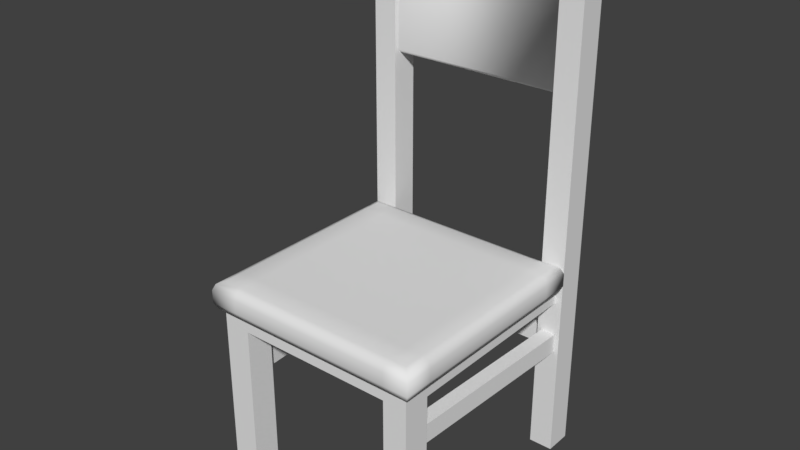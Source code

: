 # Source: chair.blend  (saved by Blender 2.79.0; exported with 4.5.12 LTS)
import bpy
from mathutils import Matrix  # noqa: F401  (used for matrix-valued properties, if any)

bpy.ops.wm.read_factory_settings(use_empty=True)
scene = bpy.context.scene
scene.name = 'Scene'

# ---- collections
col_collection_1 = bpy.data.collections.new('Collection 1'); scene.collection.children.link(col_collection_1)

# ---- world
world_world = bpy.data.worlds.new('World'); scene.world = world_world
world_world.color = (0.05088, 0.05088, 0.05088)
world_world.use_sun_shadow = False
world_world.sun_shadow_jitter_overblur = 0.0
world_world.cycles.sampling_method = 'MANUAL'

# ---- meshes
me_cube = bpy.data.meshes.new('Cube')
me_cube.from_pydata([(-1.471, 2.54, 1.471), (-1.471, 2.54, -1.576), (1.471, 2.54, 1.471), (1.471, 2.54, -1.576), (-1.471, 2.328, -1.576), (-1.471, 2.328, 1.471), (1.471, 2.328, -1.576), (1.471, 2.328, 1.471), (-1.471, 2.54, 1.089), (1.471, 2.54, 1.089), (-1.471, 2.328, 1.089), (1.471, 2.328, 1.089), (1.471, 2.54, -1.1), (1.471, 2.328, -1.1), (-1.471, 2.54, -1.1), (-1.471, 2.328, -1.1), (1.134, 2.54, -1.576), (1.134, 2.54, 1.471), (1.134, 2.328, -1.576), (1.134, 2.328, 1.471), (1.134, 2.328, 1.089), (1.216, 2.926, 1.168), (1.216, 2.926, -1.179), (1.134, 2.328, -1.1), (-1.089, 2.54, -1.576), (-1.089, 2.328, -1.576), (-1.089, 2.328, 1.089), (-1.089, 2.328, -1.1), (-1.089, 2.54, 1.471), (-1.089, 2.328, 1.471), (-1.168, 2.926, 1.168), (-1.168, 2.926, -1.179), (-1.471, 4.578e-06, 1.089), (-1.471, 4.594e-06, 1.471), (1.134, 4.594e-06, 1.471), (1.471, 4.594e-06, 1.471), (1.471, 4.578e-06, 1.089), (-1.089, 4.578e-06, 1.089), (1.134, 4.578e-06, 1.089), (-1.089, 4.594e-06, 1.471), (1.573, 7.078, -1.576), (1.573, 7.078, -1.958), (1.236, 7.078, -1.576), (1.236, 7.078, -1.958), (1.236, 4.461e-06, -1.576), (1.573, 4.461e-06, -1.576), (1.573, 4.444e-06, -1.958), (1.236, 4.444e-06, -1.958), (-1.573, 7.078, -1.576), (-1.573, 7.078, -1.958), (-1.236, 7.078, -1.576), (-1.236, 7.078, -1.958), (-1.236, 4.461e-06, -1.576), (-1.573, 4.461e-06, -1.576), (-1.573, 4.444e-06, -1.958), (-1.236, 4.444e-06, -1.958), (1.573, 5.075, -1.958), (1.236, 5.075, -1.958), (1.573, 5.075, -1.576), (1.236, 5.075, -1.576), (1.236, 6.883, -1.958), (1.236, 6.883, -1.576), (1.573, 6.883, -1.958), (1.573, 6.883, -1.576), (-1.573, 6.883, -1.958), (-1.236, 6.883, -1.958), (-1.573, 6.883, -1.576), (-1.236, 6.883, -1.576), (-1.573, 5.075, -1.958), (-1.573, 5.075, -1.576), (-1.236, 5.075, -1.958), (-1.236, 5.075, -1.576), (1.302, 1.589, -1.576), (1.236, 1.592, -1.889), (1.507, 1.589, -1.576), (1.573, 1.523, -1.958), (1.201, 1.589, 1.089), (1.471, 1.523, 1.471), (1.134, 1.523, 1.471), (-1.089, 1.523, 1.471), (-1.156, 1.589, 1.089), (-1.405, 1.589, 1.089), (-1.471, 1.523, 1.471), (-1.573, 1.523, -1.958), (-1.506, 1.589, -1.576), (-1.236, 1.592, -1.889), (-1.303, 1.589, -1.576), (1.201, 1.859, 1.089), (1.134, 1.925, 1.471), (1.405, 1.859, 1.089), (1.471, 1.925, 1.471), (1.236, 1.856, -1.889), (1.302, 1.859, -1.576), (1.507, 1.859, -1.576), (1.573, 1.925, -1.958), (-1.236, 1.856, -1.889), (-1.303, 1.858, -1.576), (-1.573, 1.925, -1.958), (-1.506, 1.858, -1.576), (-1.156, 1.858, 1.089), (-1.471, 1.925, 1.471), (-1.089, 1.925, 1.471), (-1.405, 1.858, 1.089), (1.236, 1.592, -1.645), (1.573, 1.523, -1.576), (1.573, 1.925, -1.576), (1.471, 1.925, 1.089), (1.471, 1.523, 1.089), (1.134, 1.523, 1.089), (1.134, 1.925, 1.089), (1.236, 1.856, -1.645), (1.405, 1.589, 1.089), (-1.471, 1.925, 1.089), (-1.471, 1.523, 1.089), (-1.089, 1.523, 1.089), (-1.573, 1.925, -1.576), (-1.573, 1.523, -1.576), (-1.236, 1.592, -1.645), (-1.236, 1.856, -1.645), (-1.089, 1.925, 1.089), (1.236, 1.523, -1.958), (1.236, 1.523, -1.576), (-1.236, 1.523, -1.576), (-1.236, 1.523, -1.958), (1.236, 1.925, -1.958), (1.236, 1.925, -1.576), (-1.236, 1.925, -1.958), (-1.236, 1.925, -1.576), (1.236, 6.817, -1.688), (1.236, 6.771, -1.642), (1.236, 6.85, -1.609), (1.236, 6.771, -1.892), (1.236, 6.817, -1.846), (1.236, 6.85, -1.924), (1.236, 5.141, -1.846), (1.236, 5.187, -1.892), (1.236, 5.108, -1.924), (1.236, 5.187, -1.642), (1.236, 5.141, -1.688), (1.236, 5.108, -1.609), (-1.236, 6.771, -1.642), (-1.236, 6.817, -1.688), (-1.236, 6.85, -1.609), (-1.236, 5.141, -1.688), (-1.236, 5.187, -1.642), (-1.236, 5.108, -1.609), (-1.236, 5.187, -1.892), (-1.236, 5.141, -1.846), (-1.236, 5.108, -1.924), (-1.236, 6.817, -1.846), (-1.236, 6.771, -1.892), (-1.236, 6.85, -1.924), (-1.456, 2.926, 1.456), (-1.577, 2.805, 1.577), (-1.542, 2.89, 1.542), (-1.456, 2.926, -1.456), (-1.577, 2.805, -1.577), (-1.542, 2.89, -1.542), (1.456, 2.926, 1.456), (1.577, 2.805, 1.577), (1.542, 2.89, 1.542), (1.456, 2.926, -1.456), (1.577, 2.805, -1.577), (1.542, 2.89, -1.542), (-1.577, 2.625, -1.577), (-1.542, 2.54, -1.542), (-1.577, 2.625, 1.577), (-1.542, 2.54, 1.542), (1.577, 2.625, -1.577), (1.542, 2.54, -1.542), (1.577, 2.625, 1.577), (1.542, 2.54, 1.542), (-1.577, 2.625, 1.168), (-1.542, 2.54, 1.142), (-1.456, 2.926, 1.168), (-1.577, 2.805, 1.168), (-1.542, 2.89, 1.168), (1.577, 2.625, 1.168), (1.542, 2.54, 1.142), (1.577, 2.805, 1.168), (1.456, 2.926, 1.168), (1.542, 2.89, 1.168), (-1.577, 2.805, -1.179), (-1.456, 2.926, -1.179), (-1.542, 2.89, -1.179), (1.577, 2.625, -1.179), (1.542, 2.54, -1.153), (-1.577, 2.625, -1.179), (-1.542, 2.54, -1.153), (1.577, 2.805, -1.179), (1.456, 2.926, -1.179), (1.542, 2.89, -1.179), (1.216, 2.625, -1.577), (1.188, 2.54, -1.542), (1.216, 2.805, -1.577), (1.216, 2.926, -1.456), (1.216, 2.89, -1.542), (1.216, 2.625, 1.577), (1.188, 2.54, 1.542), (1.216, 2.926, 1.456), (1.216, 2.805, 1.577), (1.216, 2.89, 1.542), (-1.168, 2.625, -1.577), (-1.141, 2.54, -1.542), (-1.168, 2.805, 1.577), (-1.168, 2.926, 1.456), (-1.168, 2.89, 1.542), (-1.168, 2.805, -1.577), (-1.168, 2.926, -1.456), (-1.168, 2.89, -1.542), (-1.168, 2.625, 1.577), (-1.141, 2.54, 1.542)], [], [(164, 156, 207, 202), (168, 162, 189, 185), (170, 159, 200, 197), (30, 174, 152, 205), (28, 0, 5, 29), (208, 155, 183, 31), (108, 107, 36, 38), (16, 3, 6, 18), (9, 2, 7, 11), (14, 1, 4, 15), (0, 8, 10, 5), (12, 9, 11, 13), (23, 13, 11, 20), (172, 175, 182, 187), (31, 183, 174, 30), (190, 22, 21, 180), (210, 204, 153, 166), (187, 182, 156, 164), (18, 6, 13, 23), (3, 12, 13, 6), (8, 14, 15, 10), (185, 189, 179, 177), (25, 18, 23, 27), (192, 194, 162, 168), (27, 23, 20, 26), (24, 16, 18, 25), (26, 20, 19, 29), (21, 30, 205, 199), (177, 179, 159, 170), (2, 17, 19, 7), (161, 195, 22, 190), (195, 208, 31, 22), (180, 21, 199, 158), (114, 79, 39, 37), (1, 24, 25, 4), (15, 27, 26, 10), (4, 25, 27, 15), (197, 200, 204, 210), (22, 31, 30, 21), (202, 207, 194, 192), (17, 28, 29, 19), (167, 173, 188, 165, 203, 193, 169, 186, 178, 171, 198, 211), (38, 36, 35, 34), (32, 37, 39, 33), (107, 77, 35, 36), (78, 108, 38, 34), (82, 113, 32, 33), (79, 82, 33, 39), (113, 114, 37, 32), (77, 78, 34, 35), (120, 75, 46, 47), (47, 46, 45, 44), (75, 104, 45, 46), (121, 120, 47, 44), (104, 121, 44, 45), (42, 40, 41, 43), (123, 55, 54, 83), (55, 52, 53, 54), (83, 54, 53, 116), (122, 52, 55, 123), (116, 53, 52, 122), (50, 51, 49, 48), (63, 61, 59, 58), (134, 138, 143, 147), (62, 63, 58, 56), (60, 62, 56, 57), (43, 41, 62, 60), (41, 40, 63, 62), (42, 43, 60, 61), (40, 42, 61, 63), (48, 66, 67, 50), (50, 67, 65, 51), (49, 64, 66, 48), (51, 65, 64, 49), (66, 69, 71, 67), (92, 72, 76, 87), (64, 68, 69, 66), (65, 70, 68, 64), (137, 129, 140, 144), (131, 135, 146, 150), (67, 71, 145, 144, 140, 142), (61, 60, 133, 132, 128, 130), (65, 67, 142, 141, 149, 151), (70, 65, 151, 150, 146, 148), (71, 70, 148, 147, 143, 145), (91, 95, 118, 110), (59, 61, 130, 129, 137, 139), (57, 59, 139, 138, 134, 136), (60, 57, 136, 135, 131, 133), (94, 105, 104, 75), (124, 94, 75, 120), (90, 88, 78, 77), (88, 109, 108, 78), (106, 90, 77, 107), (80, 86, 96, 99), (101, 100, 82, 79), (100, 112, 113, 82), (119, 101, 79, 114), (81, 84, 86, 80), (73, 85, 95, 91), (97, 83, 116, 115), (126, 123, 83, 97), (20, 11, 106, 109), (11, 7, 90, 106), (19, 20, 109, 88), (7, 19, 88, 90), (57, 56, 94, 124), (56, 58, 105, 94), (59, 57, 124, 125), (58, 59, 125, 105), (70, 126, 97, 68), (68, 97, 115, 69), (71, 127, 126, 70), (69, 115, 127, 71), (26, 29, 101, 119), (5, 10, 112, 100), (29, 5, 100, 101), (10, 26, 119, 112), (74, 72, 121, 104), (93, 74, 104, 105), (111, 89, 106, 107), (76, 111, 107, 108), (87, 76, 108, 109), (89, 87, 109, 106), (72, 92, 125, 121), (92, 93, 105, 125), (72, 74, 111, 76), (93, 92, 87, 89), (74, 93, 89, 111), (102, 81, 113, 112), (81, 80, 114, 113), (84, 98, 115, 116), (86, 84, 116, 122), (96, 86, 122, 127), (98, 96, 127, 115), (80, 99, 119, 114), (99, 102, 112, 119), (99, 96, 98, 102), (102, 98, 84, 81), (103, 73, 120, 121), (85, 117, 122, 123), (73, 91, 124, 120), (110, 103, 121, 125), (91, 110, 125, 124), (95, 85, 123, 126), (117, 118, 127, 122), (118, 95, 126, 127), (110, 118, 117, 103), (103, 117, 85, 73), (128, 129, 130), (131, 132, 133), (134, 135, 136), (137, 138, 139), (140, 141, 142), (143, 144, 145), (146, 147, 148), (149, 150, 151), (134, 147, 146, 135), (149, 132, 131, 150), (140, 129, 128, 141), (137, 144, 143, 138), (128, 132, 149, 141), (173, 167, 166, 172), (183, 155, 157, 184), (184, 157, 156, 182), (203, 165, 164, 202), (195, 161, 163, 196), (196, 163, 162, 194), (186, 169, 168, 185), (180, 158, 160, 181), (181, 160, 159, 179), (198, 171, 170, 197), (205, 152, 154, 206), (206, 154, 153, 204), (188, 173, 172, 187), (152, 174, 176, 154), (154, 176, 175, 153), (171, 178, 177, 170), (190, 180, 181, 191), (191, 181, 179, 189), (174, 183, 184, 176), (176, 184, 182, 175), (178, 186, 185, 177), (165, 188, 187, 164), (161, 190, 191, 163), (163, 191, 189, 162), (169, 193, 192, 168), (208, 195, 196, 209), (209, 196, 194, 207), (8, 0, 28, 17, 2, 9, 12, 3, 16, 24, 1, 14), (211, 198, 197, 210), (158, 199, 201, 160), (160, 201, 200, 159), (193, 203, 202, 192), (199, 205, 206, 201), (201, 206, 204, 200), (155, 208, 209, 157), (157, 209, 207, 156), (167, 211, 210, 166), (166, 153, 175, 172)])
me_cube.polygons.foreach_set('use_smooth', [1, 1, 1, 1, 0, 1, 0, 0, 0, 0, 0, 0, 0, 1, 1, 1, 1, 1, 0, 0, 0, 1, 0, 1, 0, 0, 0, 1, 1, 0, 1, 1, 1, 0, 0, 0, 0, 1, 1, 1, 0, 1, 0, 0, 0, 0, 0, 0, 0, 0, 0, 0, 0, 0, 0, 0, 0, 0, 0, 0, 0, 0, 0, 1, 0, 0, 0, 0, 0, 0, 0, 0, 0, 0, 0, 0, 0, 0, 1, 1, 0, 0, 0, 0, 0, 0, 0, 0, 0, 0, 0, 0, 0, 0, 0, 0, 0, 0, 0, 0, 0, 0, 0, 0, 0, 0, 0, 0, 0, 0, 0, 0, 0, 0, 0, 0, 0, 0, 0, 0, 0, 0, 0, 0, 0, 0, 0, 0, 0, 0, 0, 0, 0, 0, 0, 0, 0, 0, 0, 0, 0, 0, 0, 0, 0, 0, 0, 0, 0, 0, 0, 0, 0, 0, 0, 0, 0, 1, 1, 1, 1, 1, 1, 1, 1, 1, 1, 1, 1, 1, 1, 1, 1, 1, 1, 1, 1, 1, 1, 1, 1, 1, 1, 1, 1, 1, 1, 1, 1, 0, 1, 1, 1, 1, 1, 1, 1, 1, 1, 1])
_uv = me_cube.uv_layers.new(name='UVMap')
_uv.uv.foreach_set('vector', [0.03482, 0.6165, 0.04429, 0.609, 0.07126, 0.6197, 0.06552, 0.6366, 0.3163, 0.6272, 0.3086, 0.6178, 0.3184, 0.5913, 0.3355, 0.5967, 0.3168, 0.3464, 0.308, 0.3549, 0.2848, 0.3479, 0.2892, 0.3324, 0.08488, 0.3776, 0.06151, 0.3759, 0.0657, 0.356, 0.08576, 0.3546, 0.6175, 0.5868, 0.6525, 0.5868, 0.6525, 0.6063, 0.6175, 0.6063, 0.07397, 0.6039, 0.05377, 0.6001, 0.05149, 0.5804, 0.07574, 0.5807, 0.7641, 0.8777, 0.7641, 0.8468, 0.9035, 0.8468, 0.9035, 0.8777, 0.4138, 0.3077, 0.3829, 0.3077, 0.3829, 0.2883, 0.4138, 0.2883, 0.3829, 0.5518, 0.3829, 0.5868, 0.3635, 0.5868, 0.3635, 0.5518, 0.6525, 0.3513, 0.6525, 0.3077, 0.6719, 0.3077, 0.6719, 0.3513, 0.6525, 0.5868, 0.6525, 0.5518, 0.6719, 0.5518, 0.6719, 0.5868, 0.3829, 0.3513, 0.3829, 0.5518, 0.3635, 0.5518, 0.3635, 0.3513, 0.4138, 0.2448, 0.3829, 0.2448, 0.3829, 0.0442, 0.4138, 0.0442, 0.02911, 0.3664, 0.04589, 0.3728, 0.03553, 0.582, 0.01863, 0.5863, 0.07574, 0.5807, 0.05149, 0.5804, 0.06151, 0.3759, 0.08488, 0.3776, 0.3025, 0.5889, 0.2827, 0.588, 0.2829, 0.3858, 0.303, 0.3844, 0.08138, 0.3235, 0.08466, 0.3394, 0.0574, 0.3464, 0.05042, 0.3365, 0.01863, 0.5863, 0.03553, 0.582, 0.04429, 0.609, 0.03482, 0.6165, 0.4138, 0.2883, 0.3829, 0.2883, 0.3829, 0.2448, 0.4138, 0.2448, 0.3829, 0.3077, 0.3829, 0.3513, 0.3635, 0.3513, 0.3635, 0.3077, 0.6525, 0.5518, 0.6525, 0.3513, 0.6719, 0.3513, 0.6719, 0.5518, 0.3355, 0.5967, 0.3184, 0.5913, 0.3189, 0.382, 0.3356, 0.3766, 0.6175, 0.2883, 0.4138, 0.2883, 0.4138, 0.2448, 0.6175, 0.2448, 0.2891, 0.6432, 0.2841, 0.6264, 0.3086, 0.6178, 0.3163, 0.6272, 0.6175, 0.2448, 0.4138, 0.2448, 0.4138, 0.0442, 0.6175, 0.0442, 0.6175, 0.3077, 0.4138, 0.3077, 0.4138, 0.2883, 0.6175, 0.2883, 0.6175, 0.0442, 0.4138, 0.0442, 0.4138, 0.009214, 0.6175, 0.009214, 0.2829, 0.3858, 0.08488, 0.3776, 0.08576, 0.3546, 0.2829, 0.3626, 0.3356, 0.3766, 0.3189, 0.382, 0.308, 0.3549, 0.3168, 0.3464, 0.3829, 0.5868, 0.4138, 0.5868, 0.4138, 0.6063, 0.3829, 0.6063, 0.2995, 0.6086, 0.2823, 0.6104, 0.2827, 0.588, 0.3025, 0.5889, 0.2823, 0.6104, 0.07397, 0.6039, 0.07574, 0.5807, 0.2827, 0.588, 0.303, 0.3844, 0.2829, 0.3858, 0.2829, 0.3626, 0.2993, 0.3643, 0.009214, 0.7449, 0.0442, 0.7449, 0.0442, 0.8844, 0.009214, 0.8844, 0.6525, 0.3077, 0.6175, 0.3077, 0.6175, 0.2883, 0.6525, 0.2883, 0.6525, 0.2448, 0.6175, 0.2448, 0.6175, 0.0442, 0.6525, 0.0442, 0.6525, 0.2883, 0.6175, 0.2883, 0.6175, 0.2448, 0.6525, 0.2448, 0.2892, 0.3324, 0.2848, 0.3479, 0.08466, 0.3394, 0.08138, 0.3235, 0.2827, 0.588, 0.07574, 0.5807, 0.08488, 0.3776, 0.2829, 0.3858, 0.06552, 0.6366, 0.07126, 0.6197, 0.2841, 0.6264, 0.2891, 0.6432, 0.4138, 0.5868, 0.6175, 0.5868, 0.6175, 0.6063, 0.4138, 0.6063, 0.04415, 0.3288, 0.03246, 0.2855, 0.026, 0.05668, 0.02491, 0.01789, 0.06484, 0.01676, 0.2972, 0.01021, 0.3325, 0.009214, 0.3336, 0.04801, 0.3357, 0.2887, 0.3236, 0.3386, 0.2889, 0.3239, 0.08219, 0.3149, 0.9385, 0.7809, 0.9385, 0.8118, 0.9035, 0.8118, 0.9035, 0.7809, 0.0792, 0.9194, 0.0442, 0.9194, 0.0442, 0.8844, 0.0792, 0.8844, 0.7641, 0.8468, 0.7641, 0.8118, 0.9035, 0.8118, 0.9035, 0.8468, 0.7641, 0.7809, 0.7641, 0.7459, 0.9035, 0.7459, 0.9035, 0.7809, 0.0792, 0.7449, 0.1142, 0.7449, 0.1142, 0.8844, 0.0792, 0.8844, 0.0442, 0.7449, 0.0792, 0.7449, 0.0792, 0.8844, 0.0442, 0.8844, 0.1142, 0.7449, 0.1492, 0.7449, 0.1492, 0.8844, 0.1142, 0.8844, 0.7641, 0.8118, 0.7641, 0.7809, 0.9035, 0.7809, 0.9035, 0.8118, 0.8405, 0.5531, 0.8714, 0.5531, 0.8714, 0.6925, 0.8405, 0.6925, 0.8405, 0.6925, 0.8714, 0.6925, 0.8714, 0.7275, 0.8405, 0.7275, 0.8714, 0.5531, 0.9064, 0.5531, 0.9064, 0.6925, 0.8714, 0.6925, 0.9373, 0.5531, 0.9723, 0.5531, 0.9723, 0.6925, 0.9373, 0.6925, 0.9064, 0.5531, 0.9373, 0.5531, 0.9373, 0.6925, 0.9064, 0.6925, 0.8405, 0.009214, 0.8714, 0.009214, 0.8714, 0.0442, 0.8405, 0.0442, 0.8221, 0.5531, 0.8221, 0.6925, 0.7912, 0.6925, 0.7912, 0.5531, 0.8221, 0.6925, 0.8221, 0.7275, 0.7912, 0.7275, 0.7912, 0.6925, 0.7912, 0.5531, 0.7912, 0.6925, 0.7562, 0.6925, 0.7562, 0.5531, 0.7253, 0.5531, 0.7253, 0.6925, 0.6903, 0.6925, 0.6903, 0.5531, 0.7562, 0.5531, 0.7562, 0.6925, 0.7253, 0.6925, 0.7253, 0.5531, 0.8221, 0.009214, 0.8221, 0.0442, 0.7912, 0.0442, 0.7912, 0.009214, 0.9064, 0.0621, 0.9373, 0.0621, 0.9373, 0.2277, 0.9064, 0.2277, 0.5899, 0.6307, 0.5899, 0.6451, 0.3635, 0.6451, 0.3635, 0.6307, 0.8714, 0.0621, 0.9064, 0.0621, 0.9064, 0.2277, 0.8714, 0.2277, 0.8405, 0.0621, 0.8714, 0.0621, 0.8714, 0.2277, 0.8405, 0.2277, 0.8405, 0.0442, 0.8714, 0.0442, 0.8714, 0.0621, 0.8405, 0.0621, 0.8714, 0.0442, 0.9064, 0.0442, 0.9064, 0.0621, 0.8714, 0.0621, 0.9373, 0.0442, 0.9723, 0.0442, 0.9723, 0.0621, 0.9373, 0.0621, 0.9064, 0.0442, 0.9373, 0.0442, 0.9373, 0.0621, 0.9064, 0.0621, 0.7562, 0.0442, 0.7562, 0.0621, 0.7253, 0.0621, 0.7253, 0.0442, 0.7253, 0.0442, 0.7253, 0.0621, 0.6903, 0.0621, 0.6903, 0.0442, 0.7912, 0.0442, 0.7912, 0.06209, 0.7562, 0.0621, 0.7562, 0.0442, 0.8221, 0.0442, 0.8221, 0.0621, 0.7912, 0.06209, 0.7912, 0.0442, 0.7562, 0.0621, 0.7562, 0.2277, 0.7253, 0.2277, 0.7253, 0.0621, 0.2298, 0.6719, 0.2545, 0.6719, 0.2545, 0.9162, 0.2298, 0.9162, 0.7912, 0.06209, 0.7912, 0.2277, 0.7562, 0.2277, 0.7562, 0.0621, 0.8221, 0.0621, 0.8221, 0.2277, 0.7912, 0.2277, 0.7912, 0.06209, 0.5899, 0.6511, 0.5899, 0.7961, 0.3635, 0.7961, 0.3635, 0.6511, 0.5899, 0.8225, 0.5899, 0.9675, 0.3635, 0.9675, 0.3635, 0.8225, 0.7253, 0.0621, 0.7253, 0.2277, 0.7222, 0.2246, 0.7192, 0.2174, 0.7192, 0.07238, 0.7222, 0.06516, 0.9373, 0.0621, 0.9723, 0.0621, 0.9692, 0.06516, 0.962, 0.06815, 0.9476, 0.06815, 0.9403, 0.06516, 0.6903, 0.0621, 0.7253, 0.0621, 0.7222, 0.06516, 0.715, 0.06815, 0.7006, 0.06815, 0.6934, 0.06516, 0.6903, 0.2277, 0.6903, 0.0621, 0.6934, 0.06516, 0.6963, 0.07238, 0.6963, 0.2174, 0.6934, 0.2246, 0.7253, 0.2277, 0.6903, 0.2277, 0.6934, 0.2246, 0.7006, 0.2216, 0.715, 0.2216, 0.7222, 0.2246, 0.2972, 0.8976, 0.2972, 0.6712, 0.3195, 0.6712, 0.3195, 0.8976, 0.9373, 0.2277, 0.9373, 0.0621, 0.9403, 0.06516, 0.9433, 0.07238, 0.9433, 0.2174, 0.9403, 0.2246, 0.9723, 0.2277, 0.9373, 0.2277, 0.9403, 0.2246, 0.9476, 0.2216, 0.962, 0.2216, 0.9692, 0.2246, 0.9723, 0.0621, 0.9723, 0.2277, 0.9692, 0.2246, 0.9662, 0.2174, 0.9662, 0.07238, 0.9692, 0.06516, 0.8714, 0.5162, 0.9064, 0.5162, 0.9064, 0.5531, 0.8714, 0.5531, 0.8405, 0.5162, 0.8714, 0.5162, 0.8714, 0.5531, 0.8405, 0.5531, 0.7272, 0.8118, 0.7272, 0.7809, 0.7641, 0.7809, 0.7641, 0.8118, 0.7272, 0.7809, 0.7272, 0.7459, 0.7641, 0.7459, 0.7641, 0.7809, 0.7272, 0.8468, 0.7272, 0.8118, 0.7641, 0.8118, 0.7641, 0.8468, 0.935, 0.9908, 0.6906, 0.9867, 0.691, 0.9621, 0.9355, 0.9662, 0.0442, 0.708, 0.0792, 0.708, 0.0792, 0.7449, 0.0442, 0.7449, 0.0792, 0.708, 0.1142, 0.708, 0.1142, 0.7449, 0.0792, 0.7449, 0.009214, 0.708, 0.0442, 0.708, 0.0442, 0.7449, 0.009214, 0.7449, 0.9346, 0.9188, 0.6903, 0.9188, 0.691, 0.9002, 0.9355, 0.8961, 0.2729, 0.8976, 0.2729, 0.6712, 0.2972, 0.6712, 0.2972, 0.8976, 0.7912, 0.5162, 0.7912, 0.5531, 0.7562, 0.5531, 0.7562, 0.5162, 0.8221, 0.5162, 0.8221, 0.5531, 0.7912, 0.5531, 0.7912, 0.5162, 0.6903, 0.8777, 0.6903, 0.8468, 0.7272, 0.8468, 0.7272, 0.8777, 0.6903, 0.8468, 0.6903, 0.8118, 0.7272, 0.8118, 0.7272, 0.8468, 0.6903, 0.7809, 0.6903, 0.7459, 0.7272, 0.7459, 0.7272, 0.7809, 0.6903, 0.8118, 0.6903, 0.7809, 0.7272, 0.7809, 0.7272, 0.8118, 0.8405, 0.2277, 0.8714, 0.2277, 0.8714, 0.5162, 0.8405, 0.5162, 0.8714, 0.2277, 0.9064, 0.2277, 0.9064, 0.5162, 0.8714, 0.5162, 0.9373, 0.2277, 0.9723, 0.2277, 0.9723, 0.5162, 0.9373, 0.5162, 0.9064, 0.2277, 0.9373, 0.2277, 0.9373, 0.5162, 0.9064, 0.5162, 0.8221, 0.2277, 0.8221, 0.5162, 0.7912, 0.5162, 0.7912, 0.2277, 0.7912, 0.2277, 0.7912, 0.5162, 0.7562, 0.5162, 0.7562, 0.2277, 0.7253, 0.2277, 0.7253, 0.5162, 0.6903, 0.5162, 0.6903, 0.2277, 0.7562, 0.2277, 0.7562, 0.5162, 0.7253, 0.5162, 0.7253, 0.2277, 0.009214, 0.6712, 0.0442, 0.6712, 0.0442, 0.708, 0.009214, 0.708, 0.0792, 0.6712, 0.1142, 0.6712, 0.1142, 0.708, 0.0792, 0.708, 0.0442, 0.6712, 0.0792, 0.6712, 0.0792, 0.708, 0.0442, 0.708, 0.1142, 0.6712, 0.1492, 0.6712, 0.1492, 0.708, 0.1142, 0.708, 0.9125, 0.547, 0.9312, 0.547, 0.9373, 0.5531, 0.9064, 0.5531, 0.9125, 0.5223, 0.9125, 0.547, 0.9064, 0.5531, 0.9064, 0.5162, 0.758, 0.8529, 0.7333, 0.8529, 0.7272, 0.8468, 0.7641, 0.8468, 0.758, 0.8716, 0.758, 0.8529, 0.7641, 0.8468, 0.7641, 0.8777, 0.7333, 0.8716, 0.758, 0.8716, 0.7641, 0.8777, 0.7272, 0.8777, 0.7333, 0.8529, 0.7333, 0.8716, 0.7272, 0.8777, 0.7272, 0.8468, 0.9312, 0.547, 0.9312, 0.5223, 0.9373, 0.5162, 0.9373, 0.5531, 0.9312, 0.5223, 0.9125, 0.5223, 0.9064, 0.5162, 0.9373, 0.5162, 0.1676, 0.6719, 0.1863, 0.6712, 0.1863, 0.9154, 0.1676, 0.9162, 0.2111, 0.6712, 0.2298, 0.6719, 0.2298, 0.9162, 0.2111, 0.9154, 0.1863, 0.6712, 0.2111, 0.6712, 0.2111, 0.9154, 0.1863, 0.9154, 0.1203, 0.7142, 0.1203, 0.7388, 0.1142, 0.7449, 0.1142, 0.708, 0.1203, 0.7388, 0.1431, 0.7388, 0.1492, 0.7449, 0.1142, 0.7449, 0.75, 0.5469, 0.75, 0.5223, 0.7562, 0.5162, 0.7562, 0.5531, 0.7314, 0.5469, 0.75, 0.5469, 0.7562, 0.5531, 0.7253, 0.5531, 0.7314, 0.5223, 0.7314, 0.5469, 0.7253, 0.5531, 0.7253, 0.5162, 0.75, 0.5223, 0.7314, 0.5223, 0.7253, 0.5162, 0.7562, 0.5162, 0.1431, 0.7388, 0.1431, 0.7142, 0.1492, 0.708, 0.1492, 0.7449, 0.1431, 0.7142, 0.1203, 0.7142, 0.1142, 0.708, 0.1492, 0.708, 0.9355, 0.9662, 0.691, 0.9621, 0.6903, 0.9435, 0.9346, 0.9435, 0.9346, 0.9435, 0.6903, 0.9435, 0.6903, 0.9188, 0.9346, 0.9188, 0.9436, 0.5467, 0.9659, 0.5467, 0.9723, 0.5531, 0.9373, 0.5531, 0.6966, 0.5467, 0.719, 0.5467, 0.7253, 0.5531, 0.6903, 0.5531, 0.9659, 0.5467, 0.9659, 0.5225, 0.9723, 0.5162, 0.9723, 0.5531, 0.9436, 0.5225, 0.9436, 0.5467, 0.9373, 0.5531, 0.9373, 0.5162, 0.9659, 0.5225, 0.9436, 0.5225, 0.9373, 0.5162, 0.9723, 0.5162, 0.6966, 0.5225, 0.6966, 0.5467, 0.6903, 0.5531, 0.6903, 0.5162, 0.719, 0.5467, 0.719, 0.5225, 0.7253, 0.5162, 0.7253, 0.5531, 0.719, 0.5225, 0.6966, 0.5225, 0.6903, 0.5162, 0.7253, 0.5162, 0.3195, 0.8976, 0.3195, 0.6712, 0.3438, 0.6712, 0.3438, 0.8976, 0.6307, 0.6247, 0.6307, 0.8511, 0.6083, 0.8511, 0.6083, 0.6247, 0.9476, 0.06815, 0.9433, 0.07238, 0.9403, 0.06516, 0.9662, 0.07238, 0.962, 0.06815, 0.9692, 0.06516, 0.962, 0.2216, 0.9662, 0.2174, 0.9692, 0.2246, 0.9433, 0.2174, 0.9476, 0.2216, 0.9403, 0.2246, 0.7192, 0.07238, 0.715, 0.06815, 0.7222, 0.06516, 0.715, 0.2216, 0.7192, 0.2174, 0.7222, 0.2246, 0.6963, 0.2174, 0.7006, 0.2216, 0.6934, 0.2246, 0.7006, 0.06815, 0.6963, 0.07238, 0.6934, 0.06516, 0.5899, 0.6307, 0.3635, 0.6307, 0.3635, 0.6247, 0.5899, 0.6247, 0.3635, 0.8165, 0.5899, 0.8165, 0.5899, 0.8225, 0.3635, 0.8225, 0.3635, 0.7961, 0.5899, 0.7961, 0.5899, 0.8021, 0.3635, 0.8021, 0.5899, 0.6511, 0.3635, 0.6511, 0.3635, 0.6451, 0.5899, 0.6451, 0.5899, 0.8021, 0.5899, 0.8165, 0.3635, 0.8165, 0.3635, 0.8021, 0.01966, 0.3656, 0.04415, 0.3288, 0.05042, 0.3365, 0.02911, 0.3664, 0.05149, 0.5804, 0.05377, 0.6001, 0.04866, 0.6049, 0.04374, 0.5809, 0.04374, 0.5809, 0.04866, 0.6049, 0.04429, 0.609, 0.03553, 0.582, 0.06502, 0.646, 0.0276, 0.6232, 0.03482, 0.6165, 0.06552, 0.6366, 0.2823, 0.6104, 0.2995, 0.6086, 0.3044, 0.6136, 0.2829, 0.6182, 0.2829, 0.6182, 0.3044, 0.6136, 0.3086, 0.6178, 0.2841, 0.6264, 0.3451, 0.597, 0.3233, 0.6344, 0.3163, 0.6272, 0.3355, 0.5967, 0.303, 0.3844, 0.2993, 0.3643, 0.304, 0.3592, 0.3107, 0.3835, 0.3107, 0.3835, 0.304, 0.3592, 0.308, 0.3549, 0.3189, 0.382, 0.2889, 0.3239, 0.3236, 0.3386, 0.3168, 0.3464, 0.2892, 0.3324, 0.08576, 0.3546, 0.0657, 0.356, 0.06125, 0.3508, 0.08544, 0.3472, 0.08544, 0.3472, 0.06125, 0.3508, 0.0574, 0.3464, 0.08466, 0.3394, 0.009214, 0.586, 0.01966, 0.3656, 0.02911, 0.3664, 0.01863, 0.5863, 0.0657, 0.356, 0.06151, 0.3759, 0.05388, 0.3746, 0.06125, 0.3508, 0.06125, 0.3508, 0.05388, 0.3746, 0.04589, 0.3728, 0.0574, 0.3464, 0.3236, 0.3386, 0.3451, 0.3764, 0.3356, 0.3766, 0.3168, 0.3464, 0.3025, 0.5889, 0.303, 0.3844, 0.3107, 0.3835, 0.3102, 0.5898, 0.3102, 0.5898, 0.3107, 0.3835, 0.3189, 0.382, 0.3184, 0.5913, 0.06151, 0.3759, 0.05149, 0.5804, 0.04374, 0.5809, 0.05388, 0.3746, 0.05388, 0.3746, 0.04374, 0.5809, 0.03553, 0.582, 0.04589, 0.3728, 0.3451, 0.3764, 0.3451, 0.597, 0.3355, 0.5967, 0.3356, 0.3766, 0.0276, 0.6232, 0.009214, 0.586, 0.01863, 0.5863, 0.03482, 0.6165, 0.2995, 0.6086, 0.3025, 0.5889, 0.3102, 0.5898, 0.3044, 0.6136, 0.3044, 0.6136, 0.3102, 0.5898, 0.3184, 0.5913, 0.3086, 0.6178, 0.3233, 0.6344, 0.289, 0.6527, 0.2891, 0.6432, 0.3163, 0.6272, 0.07397, 0.6039, 0.2823, 0.6104, 0.2829, 0.6182, 0.0729, 0.6116, 0.0729, 0.6116, 0.2829, 0.6182, 0.2841, 0.6264, 0.07126, 0.6197, 0.6525, 0.5518, 0.6525, 0.5868, 0.6175, 0.5868, 0.4138, 0.5868, 0.3829, 0.5868, 0.3829, 0.5518, 0.3829, 0.3513, 0.3829, 0.3077, 0.4138, 0.3077, 0.6175, 0.3077, 0.6525, 0.3077, 0.6525, 0.3513, 0.08219, 0.3149, 0.2889, 0.3239, 0.2892, 0.3324, 0.08138, 0.3235, 0.2993, 0.3643, 0.2829, 0.3626, 0.2836, 0.3554, 0.304, 0.3592, 0.304, 0.3592, 0.2836, 0.3554, 0.2848, 0.3479, 0.308, 0.3549, 0.289, 0.6527, 0.06502, 0.646, 0.06552, 0.6366, 0.2891, 0.6432, 0.2829, 0.3626, 0.08576, 0.3546, 0.08544, 0.3472, 0.2836, 0.3554, 0.2836, 0.3554, 0.08544, 0.3472, 0.08466, 0.3394, 0.2848, 0.3479, 0.05377, 0.6001, 0.07397, 0.6039, 0.0729, 0.6116, 0.04866, 0.6049, 0.04866, 0.6049, 0.0729, 0.6116, 0.07126, 0.6197, 0.04429, 0.609, 0.04415, 0.3288, 0.08219, 0.3149, 0.08138, 0.3235, 0.05042, 0.3365, 0.05042, 0.3365, 0.0574, 0.3464, 0.04589, 0.3728, 0.02911, 0.3664])
me_cube.use_remesh_preserve_volume = False
me_cube.use_remesh_preserve_attributes = False
me_cube.use_mirror_vertex_groups = False
me_cube.use_paint_bone_selection = False
me_cube.use_paint_mask = True
me_cube.update()

# ---- objects
ob_cube = bpy.data.objects.new('Cube', me_cube)

# ---- transforms, parenting, visibility, modifiers, constraints
ob_cube.location = (0.0, 0.0, 0.0)
ob_cube.rotation_euler = (1.571, -0.0, 0.0)
ob_cube.lineart.crease_threshold = 0.0

# ---- collection membership
col_collection_1.objects.link(ob_cube)

# ---- scene / render settings (as saved in the file)
scene.frame_start = 1; scene.frame_end = 250; scene.frame_set(1)
scene.render.engine = 'BLENDER_EEVEE_NEXT'
scene.render.resolution_percentage = 50
scene.render.dither_intensity = 0.0
scene.cycles.use_denoising = False
scene.cycles.samples = 128
scene.cycles.sampling_pattern = 'TABULATED_SOBOL'
scene.cycles.use_adaptive_sampling = False
scene.cycles.use_light_tree = False
scene.cycles.blur_glossy = 0.0
scene.cycles.sample_clamp_indirect = 0.0
scene.view_settings.view_transform = 'Standard'
bpy.context.view_layer.update()

# ---- added for rendering (the .blend has no active camera and no usable light): camera, sun
cam_auto = bpy.data.cameras.new('AutoCamera')
cam_auto.lens = 50.0
cam_auto.sensor_width = 36.0
cam_auto.clip_end = 1000.0
ob_auto_camera = bpy.data.objects.new('AutoCamera', cam_auto)
scene.collection.objects.link(ob_auto_camera)
ob_auto_camera.location = (7.88068, -9.2665, 9.8437)
ob_auto_camera.rotation_euler = (1.09748, -7.21219e-08, 0.694738)
scene.camera = ob_auto_camera
light_auto_sun = bpy.data.lights.new('AutoSun', 'SUN')
light_auto_sun.energy = 3.0
light_auto_sun.angle = 0.0523599
ob_auto_sun = bpy.data.objects.new('AutoSun', light_auto_sun)
scene.collection.objects.link(ob_auto_sun)
ob_auto_sun.rotation_euler = (0.872665, 0.174533, 0.523599)
bpy.context.view_layer.update()
